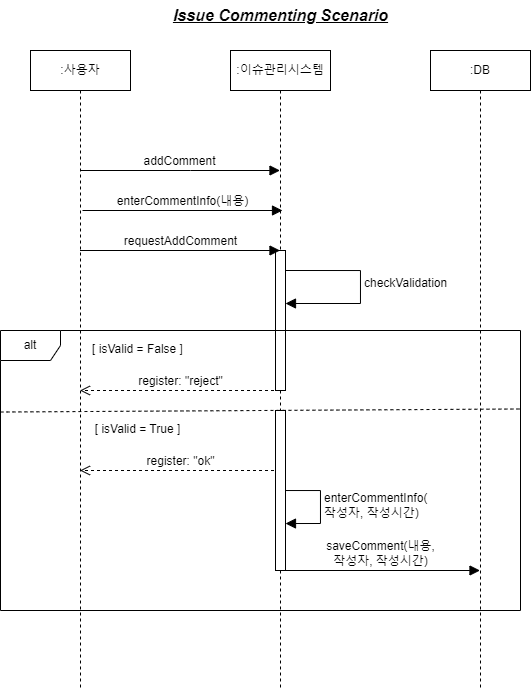

The diagram above was exported from draw.io. Its source (the exported page's mxGraphModel, read from the mxfile embedded in the PNG):
<mxGraphModel dx="989" dy="549" grid="1" gridSize="10" guides="1" tooltips="1" connect="1" arrows="1" fold="1" page="0" pageScale="1" pageWidth="827" pageHeight="1169" math="0" shadow="0">
  <root>
    <mxCell id="0" />
    <mxCell id="1" parent="0" />
    <mxCell id="dEYS2cyxNEnYUarui9V2-1" value="addComment" style="html=1;verticalAlign=bottom;endArrow=block;curved=0;rounded=0;fontSize=12;startSize=8;endSize=8;" edge="1" parent="1" source="dEYS2cyxNEnYUarui9V2-3" target="dEYS2cyxNEnYUarui9V2-4">
      <mxGeometry x="-0.0021" width="80" relative="1" as="geometry">
        <mxPoint x="399.5" y="280" as="sourcePoint" />
        <mxPoint x="599.5" y="280" as="targetPoint" />
        <Array as="points">
          <mxPoint x="510" y="280" />
        </Array>
        <mxPoint as="offset" />
      </mxGeometry>
    </mxCell>
    <mxCell id="dEYS2cyxNEnYUarui9V2-2" value="enterCommentInfo(내용)" style="html=1;verticalAlign=bottom;endArrow=block;curved=0;rounded=0;fontSize=12;startSize=8;endSize=8;" edge="1" parent="1">
      <mxGeometry width="80" relative="1" as="geometry">
        <mxPoint x="402" y="320" as="sourcePoint" />
        <mxPoint x="602" y="320" as="targetPoint" />
        <Array as="points">
          <mxPoint x="492.5" y="320" />
        </Array>
        <mxPoint as="offset" />
      </mxGeometry>
    </mxCell>
    <mxCell id="dEYS2cyxNEnYUarui9V2-3" value=":사용자" style="shape=umlLifeline;perimeter=lifelinePerimeter;whiteSpace=wrap;html=1;container=1;dropTarget=0;collapsible=0;recursiveResize=0;outlineConnect=0;portConstraint=eastwest;newEdgeStyle={&quot;curved&quot;:0,&quot;rounded&quot;:0};" vertex="1" parent="1">
      <mxGeometry x="350" y="160" width="100" height="640" as="geometry" />
    </mxCell>
    <mxCell id="dEYS2cyxNEnYUarui9V2-4" value=":이슈관리시스템" style="shape=umlLifeline;perimeter=lifelinePerimeter;whiteSpace=wrap;html=1;container=1;dropTarget=0;collapsible=0;recursiveResize=0;outlineConnect=0;portConstraint=eastwest;newEdgeStyle={&quot;curved&quot;:0,&quot;rounded&quot;:0};" vertex="1" parent="1">
      <mxGeometry x="550" y="160" width="100" height="640" as="geometry" />
    </mxCell>
    <mxCell id="dEYS2cyxNEnYUarui9V2-5" value="" style="html=1;points=[[0,0,0,0,5],[0,1,0,0,-5],[1,0,0,0,5],[1,1,0,0,-5]];perimeter=orthogonalPerimeter;outlineConnect=0;targetShapes=umlLifeline;portConstraint=eastwest;newEdgeStyle={&quot;curved&quot;:0,&quot;rounded&quot;:0};" vertex="1" parent="dEYS2cyxNEnYUarui9V2-4">
      <mxGeometry x="45" y="200" width="10" height="140" as="geometry" />
    </mxCell>
    <mxCell id="dEYS2cyxNEnYUarui9V2-6" value=":DB" style="shape=umlLifeline;perimeter=lifelinePerimeter;whiteSpace=wrap;html=1;container=1;dropTarget=0;collapsible=0;recursiveResize=0;outlineConnect=0;portConstraint=eastwest;newEdgeStyle={&quot;curved&quot;:0,&quot;rounded&quot;:0};" vertex="1" parent="1">
      <mxGeometry x="750" y="160" width="100" height="640" as="geometry" />
    </mxCell>
    <mxCell id="dEYS2cyxNEnYUarui9V2-7" value="alt" style="shape=umlFrame;whiteSpace=wrap;html=1;pointerEvents=0;" vertex="1" parent="1">
      <mxGeometry x="320" y="440" width="520" height="280" as="geometry" />
    </mxCell>
    <mxCell id="dEYS2cyxNEnYUarui9V2-8" value="&lt;font style=&quot;font-size: 12px;&quot;&gt;[ isValid = False ]&lt;/font&gt;" style="text;html=1;align=center;verticalAlign=middle;resizable=0;points=[];autosize=1;strokeColor=none;fillColor=default;fontSize=16;strokeWidth=1;glass=0;" vertex="1" parent="1">
      <mxGeometry x="402" y="442" width="110" height="30" as="geometry" />
    </mxCell>
    <mxCell id="dEYS2cyxNEnYUarui9V2-9" value="register: &quot;reject&quot;" style="html=1;verticalAlign=bottom;endArrow=open;dashed=1;endSize=8;curved=0;rounded=0;fontSize=12;" edge="1" parent="1">
      <mxGeometry relative="1" as="geometry">
        <mxPoint x="599.5" y="500" as="sourcePoint" />
        <mxPoint x="399.5" y="500" as="targetPoint" />
        <mxPoint as="offset" />
      </mxGeometry>
    </mxCell>
    <mxCell id="dEYS2cyxNEnYUarui9V2-10" value="" style="endArrow=none;dashed=1;html=1;rounded=0;fontSize=12;startSize=8;endSize=8;curved=1;exitX=-0.004;exitY=0.619;exitDx=0;exitDy=0;exitPerimeter=0;entryX=0.998;entryY=0.6;entryDx=0;entryDy=0;entryPerimeter=0;" edge="1" parent="1">
      <mxGeometry width="50" height="50" relative="1" as="geometry">
        <mxPoint x="320.00000000000006" y="521.52" as="sourcePoint" />
        <mxPoint x="841.0400000000001" y="518.48" as="targetPoint" />
      </mxGeometry>
    </mxCell>
    <mxCell id="dEYS2cyxNEnYUarui9V2-11" value="register: &quot;ok&quot;" style="html=1;verticalAlign=bottom;endArrow=open;dashed=1;endSize=8;curved=0;rounded=0;fontSize=12;" edge="1" parent="1">
      <mxGeometry relative="1" as="geometry">
        <mxPoint x="599.5" y="580" as="sourcePoint" />
        <mxPoint x="399.5" y="580" as="targetPoint" />
      </mxGeometry>
    </mxCell>
    <mxCell id="dEYS2cyxNEnYUarui9V2-12" value="&lt;font style=&quot;font-size: 12px;&quot;&gt;[ isValid = True ]&lt;/font&gt;" style="text;html=1;align=center;verticalAlign=middle;resizable=0;points=[];autosize=1;strokeColor=none;fillColor=default;fontSize=16;strokeWidth=1;glass=0;" vertex="1" parent="1">
      <mxGeometry x="402" y="522" width="110" height="30" as="geometry" />
    </mxCell>
    <mxCell id="dEYS2cyxNEnYUarui9V2-13" value="requestAddComment" style="html=1;verticalAlign=bottom;endArrow=block;curved=0;rounded=0;fontSize=12;startSize=8;endSize=8;" edge="1" parent="1">
      <mxGeometry width="80" relative="1" as="geometry">
        <mxPoint x="399.5" y="360" as="sourcePoint" />
        <mxPoint x="599.5" y="360" as="targetPoint" />
        <mxPoint as="offset" />
      </mxGeometry>
    </mxCell>
    <mxCell id="dEYS2cyxNEnYUarui9V2-14" value="saveComment(내용,&lt;br&gt;작성자, 작성시간)" style="html=1;verticalAlign=bottom;endArrow=block;curved=0;rounded=0;fontSize=12;startSize=8;endSize=8;" edge="1" parent="1">
      <mxGeometry width="80" relative="1" as="geometry">
        <mxPoint x="600" y="680" as="sourcePoint" />
        <mxPoint x="799.5" y="680" as="targetPoint" />
      </mxGeometry>
    </mxCell>
    <mxCell id="dEYS2cyxNEnYUarui9V2-15" value="" style="html=1;points=[[0,0,0,0,5],[0,1,0,0,-5],[1,0,0,0,5],[1,1,0,0,-5]];perimeter=orthogonalPerimeter;outlineConnect=0;targetShapes=umlLifeline;portConstraint=eastwest;newEdgeStyle={&quot;curved&quot;:0,&quot;rounded&quot;:0};" vertex="1" parent="1">
      <mxGeometry x="595" y="520" width="10" height="160" as="geometry" />
    </mxCell>
    <mxCell id="dEYS2cyxNEnYUarui9V2-16" value="checkValidation" style="html=1;align=left;spacingLeft=2;endArrow=block;rounded=0;edgeStyle=orthogonalEdgeStyle;curved=0;rounded=0;fontSize=12;startSize=8;endSize=8;" edge="1" parent="1" target="dEYS2cyxNEnYUarui9V2-5">
      <mxGeometry x="-0.0384" relative="1" as="geometry">
        <mxPoint x="605" y="380" as="sourcePoint" />
        <Array as="points">
          <mxPoint x="680" y="380" />
          <mxPoint x="680" y="413" />
        </Array>
        <mxPoint x="610" y="412.9985714285714" as="targetPoint" />
        <mxPoint as="offset" />
      </mxGeometry>
    </mxCell>
    <mxCell id="I_9ipuSm2xdhM45L_5LM-2" value="enterCommentInfo(&lt;br&gt;작성자, 작성시간)" style="html=1;align=left;spacingLeft=2;endArrow=block;rounded=0;edgeStyle=orthogonalEdgeStyle;curved=0;rounded=0;fontSize=12;startSize=8;endSize=8;" edge="1" parent="1">
      <mxGeometry x="-0.0349" relative="1" as="geometry">
        <mxPoint x="605" y="600.0285714285714" as="sourcePoint" />
        <Array as="points">
          <mxPoint x="640" y="600" />
          <mxPoint x="640" y="633" />
        </Array>
        <mxPoint x="605" y="633.0285714285714" as="targetPoint" />
        <mxPoint as="offset" />
      </mxGeometry>
    </mxCell>
    <mxCell id="lI7zceqCjKPOOHbA092H-1" value="Issue Commenting Scenario" style="text;html=1;align=center;verticalAlign=middle;resizable=0;points=[];autosize=1;strokeColor=none;fillColor=none;fontSize=16;fontStyle=7" vertex="1" parent="1">
      <mxGeometry x="490" y="110" width="220" height="30" as="geometry" />
    </mxCell>
  </root>
</mxGraphModel>